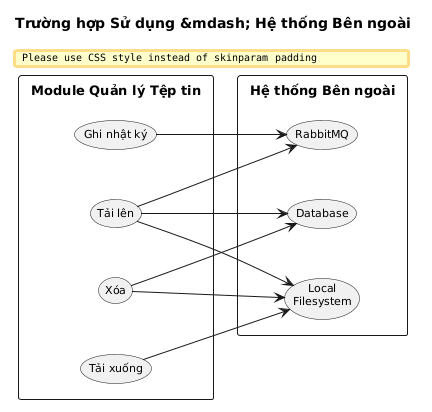

The diagram above was rendered by PlantUML. Its source (embedded in the PNG):
@startuml File Management - External Systems
title Trường hợp Sử dụng &mdash; Hệ thống Bên ngoài

skinparam packageStyle rectangle
skinparam defaultTextAlignment center
skinparam responseMessageBelowArrow true
skinparam usecaseFontSize 11
skinparam rectangleFontSize 13
skinparam shadowing false
skinparam nodesep 50
skinparam ranksep 40
skinparam padding 5

left to right direction

rectangle "Module Quản lý Tệp tin" as FMM {
  usecase "Tải lên" as UC05
  usecase "Tải xuống" as UC06
  usecase "Xóa" as UC09
  usecase "Ghi nhật ký" as UC12
}

rectangle "Hệ thống Bên ngoài" as EXT {
  usecase "Local\nFilesystem" as LFS
  usecase "Database" as DB
  usecase "RabbitMQ" as MQ
}

UC05 --> LFS
UC05 --> DB
UC05 --> MQ

UC06 --> LFS

UC09 --> LFS
UC09 --> DB

UC12 --> MQ

@enduml